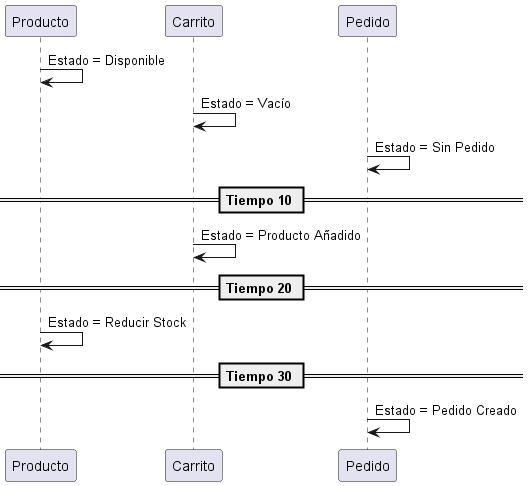

The diagram above was rendered by PlantUML. Its source (embedded in the PNG):
@startuml
participant "Producto" as P
participant "Carrito" as C
participant "Pedido" as O

P -> P : Estado = Disponible
C -> C : Estado = Vacío
O -> O : Estado = Sin Pedido

== Tiempo 10 ==
C -> C : Estado = Producto Añadido

== Tiempo 20 ==
P -> P : Estado = Reducir Stock

== Tiempo 30 ==
O -> O : Estado = Pedido Creado
@enduml